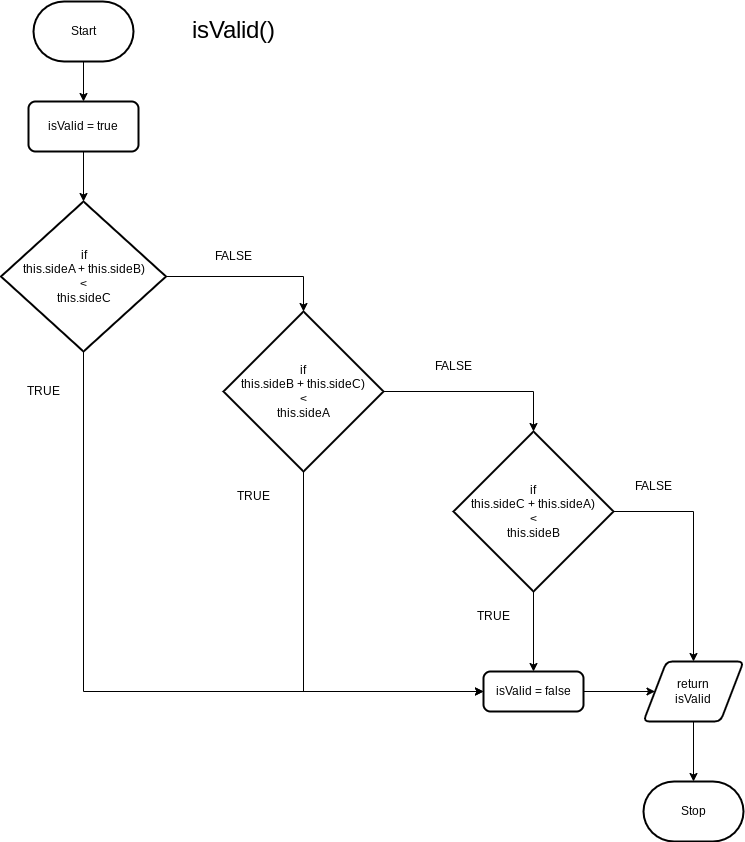

The diagram above was exported from draw.io. Its source (the exported page's mxGraphModel, read from the mxfile embedded in the PNG):
<mxGraphModel dx="1387" dy="299" grid="1" gridSize="10" guides="1" tooltips="1" connect="1" arrows="1" fold="1" page="1" pageScale="1" pageWidth="827" pageHeight="1169" math="0" shadow="0">
  <root>
    <mxCell id="0" />
    <mxCell id="1" parent="0" />
    <mxCell id="2" style="edgeStyle=none;html=1;entryX=0.5;entryY=0;entryDx=0;entryDy=0;" parent="1" source="3" target="5" edge="1">
      <mxGeometry relative="1" as="geometry" />
    </mxCell>
    <mxCell id="3" value="Start" style="strokeWidth=2;html=1;shape=mxgraph.flowchart.terminator;whiteSpace=wrap;" parent="1" vertex="1">
      <mxGeometry x="30" y="50" width="100" height="60" as="geometry" />
    </mxCell>
    <mxCell id="4" style="edgeStyle=none;html=1;entryX=0.5;entryY=0;entryDx=0;entryDy=0;entryPerimeter=0;" parent="1" source="5" target="8" edge="1">
      <mxGeometry relative="1" as="geometry" />
    </mxCell>
    <mxCell id="5" value="&lt;div&gt;isValid = true&lt;/div&gt;" style="rounded=1;whiteSpace=wrap;html=1;absoluteArcSize=1;arcSize=14;strokeWidth=2;" parent="1" vertex="1">
      <mxGeometry x="25" y="150" width="110" height="50" as="geometry" />
    </mxCell>
    <mxCell id="6" style="edgeStyle=orthogonalEdgeStyle;html=1;entryX=0.5;entryY=0;entryDx=0;entryDy=0;entryPerimeter=0;rounded=0;" parent="1" source="8" target="11" edge="1">
      <mxGeometry relative="1" as="geometry" />
    </mxCell>
    <mxCell id="7" style="edgeStyle=orthogonalEdgeStyle;rounded=0;html=1;entryX=0;entryY=0.5;entryDx=0;entryDy=0;" parent="1" source="8" target="19" edge="1">
      <mxGeometry relative="1" as="geometry">
        <Array as="points">
          <mxPoint x="80" y="740" />
        </Array>
      </mxGeometry>
    </mxCell>
    <mxCell id="8" value="if&lt;br&gt;this.sideA + this.sideB)&lt;br&gt;&amp;lt;&lt;br&gt;this.sideC" style="strokeWidth=2;html=1;shape=mxgraph.flowchart.decision;whiteSpace=wrap;" parent="1" vertex="1">
      <mxGeometry x="-2.5" y="250" width="165" height="150" as="geometry" />
    </mxCell>
    <mxCell id="9" style="edgeStyle=orthogonalEdgeStyle;rounded=0;html=1;entryX=0.5;entryY=0;entryDx=0;entryDy=0;entryPerimeter=0;" parent="1" source="11" target="14" edge="1">
      <mxGeometry relative="1" as="geometry" />
    </mxCell>
    <mxCell id="10" style="edgeStyle=orthogonalEdgeStyle;rounded=0;html=1;entryX=0;entryY=0.5;entryDx=0;entryDy=0;" parent="1" source="11" target="19" edge="1">
      <mxGeometry relative="1" as="geometry">
        <Array as="points">
          <mxPoint x="300" y="740" />
        </Array>
      </mxGeometry>
    </mxCell>
    <mxCell id="11" value="if&lt;br&gt;this.sideB + this.sideC)&lt;br&gt;&amp;lt;&lt;br&gt;this.sideA" style="strokeWidth=2;html=1;shape=mxgraph.flowchart.decision;whiteSpace=wrap;" parent="1" vertex="1">
      <mxGeometry x="220" y="360" width="160" height="160" as="geometry" />
    </mxCell>
    <mxCell id="12" style="edgeStyle=orthogonalEdgeStyle;rounded=0;html=1;entryX=0.5;entryY=0;entryDx=0;entryDy=0;" parent="1" source="14" target="19" edge="1">
      <mxGeometry relative="1" as="geometry" />
    </mxCell>
    <mxCell id="13" style="edgeStyle=orthogonalEdgeStyle;rounded=0;html=1;entryX=0.5;entryY=0;entryDx=0;entryDy=0;" parent="1" source="14" target="21" edge="1">
      <mxGeometry relative="1" as="geometry" />
    </mxCell>
    <mxCell id="14" value="if&lt;br&gt;this.sideC + this.sideA)&lt;br&gt;&amp;lt;&lt;br&gt;this.sideB" style="strokeWidth=2;html=1;shape=mxgraph.flowchart.decision;whiteSpace=wrap;" parent="1" vertex="1">
      <mxGeometry x="450" y="480" width="160" height="160" as="geometry" />
    </mxCell>
    <mxCell id="15" value="FALSE" style="text;html=1;align=center;verticalAlign=middle;resizable=0;points=[];autosize=1;strokeColor=none;fillColor=none;" parent="1" vertex="1">
      <mxGeometry x="200" y="290" width="60" height="30" as="geometry" />
    </mxCell>
    <mxCell id="16" value="FALSE" style="text;html=1;align=center;verticalAlign=middle;resizable=0;points=[];autosize=1;strokeColor=none;fillColor=none;" parent="1" vertex="1">
      <mxGeometry x="420" y="400" width="60" height="30" as="geometry" />
    </mxCell>
    <mxCell id="17" value="FALSE" style="text;html=1;align=center;verticalAlign=middle;resizable=0;points=[];autosize=1;strokeColor=none;fillColor=none;" parent="1" vertex="1">
      <mxGeometry x="620" y="520" width="60" height="30" as="geometry" />
    </mxCell>
    <mxCell id="18" style="edgeStyle=orthogonalEdgeStyle;rounded=0;html=1;entryX=0;entryY=0.5;entryDx=0;entryDy=0;" parent="1" source="19" target="21" edge="1">
      <mxGeometry relative="1" as="geometry" />
    </mxCell>
    <mxCell id="19" value="isValid = false" style="rounded=1;whiteSpace=wrap;html=1;absoluteArcSize=1;arcSize=14;strokeWidth=2;" parent="1" vertex="1">
      <mxGeometry x="480" y="720" width="100" height="40" as="geometry" />
    </mxCell>
    <mxCell id="20" style="edgeStyle=orthogonalEdgeStyle;rounded=0;html=1;entryX=0.5;entryY=0;entryDx=0;entryDy=0;entryPerimeter=0;" parent="1" source="21" target="22" edge="1">
      <mxGeometry relative="1" as="geometry" />
    </mxCell>
    <mxCell id="21" value="return&lt;br&gt;isValid" style="shape=parallelogram;html=1;strokeWidth=2;perimeter=parallelogramPerimeter;whiteSpace=wrap;rounded=1;arcSize=12;size=0.23;" parent="1" vertex="1">
      <mxGeometry x="640" y="710" width="100" height="60" as="geometry" />
    </mxCell>
    <mxCell id="22" value="Stop" style="strokeWidth=2;html=1;shape=mxgraph.flowchart.terminator;whiteSpace=wrap;" parent="1" vertex="1">
      <mxGeometry x="640" y="830" width="100" height="60" as="geometry" />
    </mxCell>
    <mxCell id="23" value="TRUE" style="text;html=1;align=center;verticalAlign=middle;resizable=0;points=[];autosize=1;strokeColor=none;fillColor=none;" parent="1" vertex="1">
      <mxGeometry x="10" y="425" width="60" height="30" as="geometry" />
    </mxCell>
    <mxCell id="24" value="TRUE" style="text;html=1;align=center;verticalAlign=middle;resizable=0;points=[];autosize=1;strokeColor=none;fillColor=none;" parent="1" vertex="1">
      <mxGeometry x="220" y="530" width="60" height="30" as="geometry" />
    </mxCell>
    <mxCell id="25" value="TRUE" style="text;html=1;align=center;verticalAlign=middle;resizable=0;points=[];autosize=1;strokeColor=none;fillColor=none;" parent="1" vertex="1">
      <mxGeometry x="460" y="650" width="60" height="30" as="geometry" />
    </mxCell>
    <mxCell id="26" value="&lt;font style=&quot;font-size: 24px;&quot;&gt;isValid()&lt;/font&gt;" style="text;html=1;align=center;verticalAlign=middle;resizable=0;points=[];autosize=1;strokeColor=none;fillColor=none;" parent="1" vertex="1">
      <mxGeometry x="175" y="60" width="110" height="40" as="geometry" />
    </mxCell>
  </root>
</mxGraphModel>